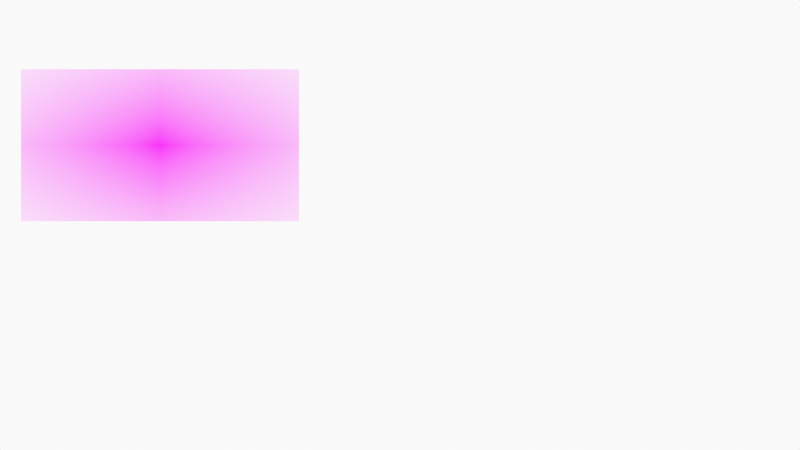 # Source: KongUp.blend  (saved by Blender 3.0.42; exported with 4.5.12 LTS)
import bpy
from mathutils import Matrix  # noqa: F401  (used for matrix-valued properties, if any)

bpy.ops.wm.read_factory_settings(use_empty=True)
scene = bpy.context.scene
scene.name = 'Scene'

# ---- collections
col_collection = bpy.data.collections.new('Collection'); scene.collection.children.link(col_collection)
col_camera = bpy.data.collections.new('Camera'); scene.collection.children.link(col_camera)

# ---- images (referenced by path relative to the original .blend; pixels are not part of the script)
import os
ASSET_DIR = os.environ.get("B2B_ASSET_DIR", "")  # directory of the original .blend (textures are referenced by path, not embedded)
HERE = os.path.dirname(os.path.abspath(__file__))  # packed textures are extracted next to this script under _unpacked/

def load_image(name, relpath, width, height, colorspace="sRGB"):
    """Load a texture the original file referenced (path relative to the .blend, or extracted next to this script)."""
    p = next((c for c in (os.path.join(HERE, relpath), os.path.join(ASSET_DIR, relpath)) if relpath and os.path.exists(c)), "")
    if p:
        img = bpy.data.images.load(p, check_existing=True)
        img.name = name
    else:  # same state as the original file: an image datablock whose file is absent (Cycles renders it pink)
        img = bpy.data.images.new(name, width, height)
        img.source = "FILE"
        img.filepath = "//" + (relpath or name)
    img.colorspace_settings.name = colorspace
    return img
img_crop_nathan_kong_750x410_jpg = load_image('crop-nathan-kong-750x410.jpg', 'crop-nathan-kong-750x410.jpg', 1024, 1024, 'sRGB')

# ---- materials (node trees are filled in below, after node groups)
mat_solid_stroke = bpy.data.materials.new('Solid Stroke')
mat_solid_stroke.use_transparent_shadow = False
mat_squares_stroke = bpy.data.materials.new('Squares Stroke')
mat_squares_stroke.use_transparent_shadow = False
mat_solid_fill = bpy.data.materials.new('Solid Fill')
mat_solid_fill.use_transparent_shadow = False
mat_dots_stroke = bpy.data.materials.new('Dots Stroke')
mat_dots_stroke.use_transparent_shadow = False
mat_crop_nathan_kong_750x410 = bpy.data.materials.new('crop-nathan-kong-750x410')
mat_crop_nathan_kong_750x410.surface_render_method = 'BLENDED'
mat_crop_nathan_kong_750x410.blend_method = 'BLEND'
mat_crop_nathan_kong_750x410.use_transparent_shadow = False

# ---- material node trees
mat_dots_stroke.use_nodes = True; mat_dots_stroke.node_tree.nodes.clear()
_N = mat_dots_stroke.node_tree.nodes; _L = mat_dots_stroke.node_tree.links
n0 = _N.new('ShaderNodeOutputMaterial'); n0.name = 'Material Output'; n0.location = (300, 300)
n1 = _N.new('ShaderNodeBsdfPrincipled'); n1.name = 'Principled BSDF'; n1.location = (10, 300)
n1.distribution = 'GGX'
n1.subsurface_method = 'BURLEY'
n1.inputs[2].default_value = 0.4
n1.inputs[3].default_value = 1.45
n1.inputs[27].default_value = (0.0, 0.0, 0.0, 1.0)
n1.inputs[28].default_value = 1.0
_L.new(n1.outputs[0], n0.inputs[0])
n0.is_active_output = True
mat_crop_nathan_kong_750x410.use_nodes = True; mat_crop_nathan_kong_750x410.node_tree.nodes.clear()
_N = mat_crop_nathan_kong_750x410.node_tree.nodes; _L = mat_crop_nathan_kong_750x410.node_tree.links
n0 = _N.new('ShaderNodeOutputMaterial'); n0.name = 'Material Output'; n0.location = (300, 300)
n1 = _N.new('ShaderNodeTexImage'); n1.name = 'Image Texture'; n1.location = (-200, 300)
n1.image = img_crop_nathan_kong_750x410_jpg
n1.extension = 'CLIP'
n2 = _N.new('ShaderNodeBsdfPrincipled'); n2.name = 'Principled BSDF'; n2.location = (0, 300)
n2.distribution = 'GGX'
n2.subsurface_method = 'RANDOM_WALK_SKIN'
n2.inputs[3].default_value = 1.45
n2.inputs[27].default_value = (0.0, 0.0, 0.0, 1.0)
n2.inputs[28].default_value = 1.0
_L.new(n1.outputs[0], n2.inputs[0])
_L.new(n1.outputs[1], n2.inputs[4])
_L.new(n2.outputs[0], n0.inputs[0])
n0.is_active_output = True

# ---- world
world_world = bpy.data.worlds.new('World'); scene.world = world_world
world_world.use_nodes = True; world_world.node_tree.nodes.clear()
_N = world_world.node_tree.nodes; _L = world_world.node_tree.links
n0 = _N.new('ShaderNodeOutputWorld'); n0.name = 'World Output'; n0.location = (300, 300)
n1 = _N.new('ShaderNodeBackground'); n1.name = 'Background'; n1.location = (10, 300)
n1.inputs[0].default_value = (0.9513, 0.9513, 0.9513, 1.0)
_L.new(n1.outputs[0], n0.inputs[0])
n0.is_active_output = True
world_world.color = (0.9513, 0.9513, 0.9513)
world_world.use_sun_shadow = False
world_world.sun_shadow_jitter_overblur = 0.0

# ---- cameras
cam_camera = bpy.data.cameras.new('Camera')
cam_camera.type = 'ORTHO'
cam_camera.ortho_scale = 10.0
cam_camera.display_size = 2.0

# ---- meshes
me_crop_nathan_kong_750x410 = bpy.data.meshes.new('crop-nathan-kong-750x410')
me_crop_nathan_kong_750x410.from_pydata([(-0.9146, -0.5, 0.0), (0.9146, -0.5, 0.0), (-0.9146, 0.5, 0.0), (0.9146, 0.5, 0.0)], [], [(0, 1, 3, 2)])
_uv = me_crop_nathan_kong_750x410.uv_layers.new(name='UVMap')
_uv.uv.foreach_set('vector', [0.0, 0.0, 1.0, 0.0, 1.0, 1.0, 0.0, 1.0])
me_crop_nathan_kong_750x410.materials.append(mat_crop_nathan_kong_750x410)
me_crop_nathan_kong_750x410.use_remesh_fix_poles = True
me_crop_nathan_kong_750x410.use_remesh_preserve_attributes = False
me_crop_nathan_kong_750x410.update()

# ---- objects
ob_stroke = bpy.data.objects.new('Stroke', None)
ob_crop_nathan_kong_750x410 = bpy.data.objects.new('crop-nathan-kong-750x410', me_crop_nathan_kong_750x410)
ob_camera = bpy.data.objects.new('Camera', cam_camera)

# ---- transforms, parenting, visibility, modifiers, constraints
ob_stroke.location = (0.0, 0.0, 0.0)
ob_stroke.empty_display_size = 0.2
ob_stroke.empty_image_offset = (0.0, 0.0)
ob_stroke.empty_image_side = 'FRONT'
ob_stroke.use_grease_pencil_lights = True
ob_stroke.lineart.crease_threshold = 0.0
ob_crop_nathan_kong_750x410.location = (-3.0, 0.0, 1.0)
ob_crop_nathan_kong_750x410.rotation_euler = (1.571, 0.0, 0.0)
ob_crop_nathan_kong_750x410.scale = (-1.9, 1.9, 1.9)
ob_camera.location = (0.0, -12.0, 0.0)
ob_camera.rotation_euler = (1.571, -0.0, -0.0)
ob_camera.empty_image_side = 'FRONT'
ob_camera.lineart.crease_threshold = 0.0

# ---- collection membership
col_collection.objects.link(ob_stroke)
col_collection.objects.link(ob_crop_nathan_kong_750x410)
col_camera.objects.link(ob_camera)

# ---- scene / render settings (as saved in the file)
scene.camera = ob_camera
scene.frame_start = 1; scene.frame_end = 250; scene.frame_set(15)
scene.render.engine = 'BLENDER_EEVEE_NEXT'
scene.cycles.use_denoising = False
scene.cycles.samples = 128
scene.cycles.sampling_pattern = 'TABULATED_SOBOL'
scene.cycles.use_adaptive_sampling = False
scene.cycles.use_light_tree = False
scene.view_settings.view_transform = 'Standard'
bpy.context.view_layer.update()
